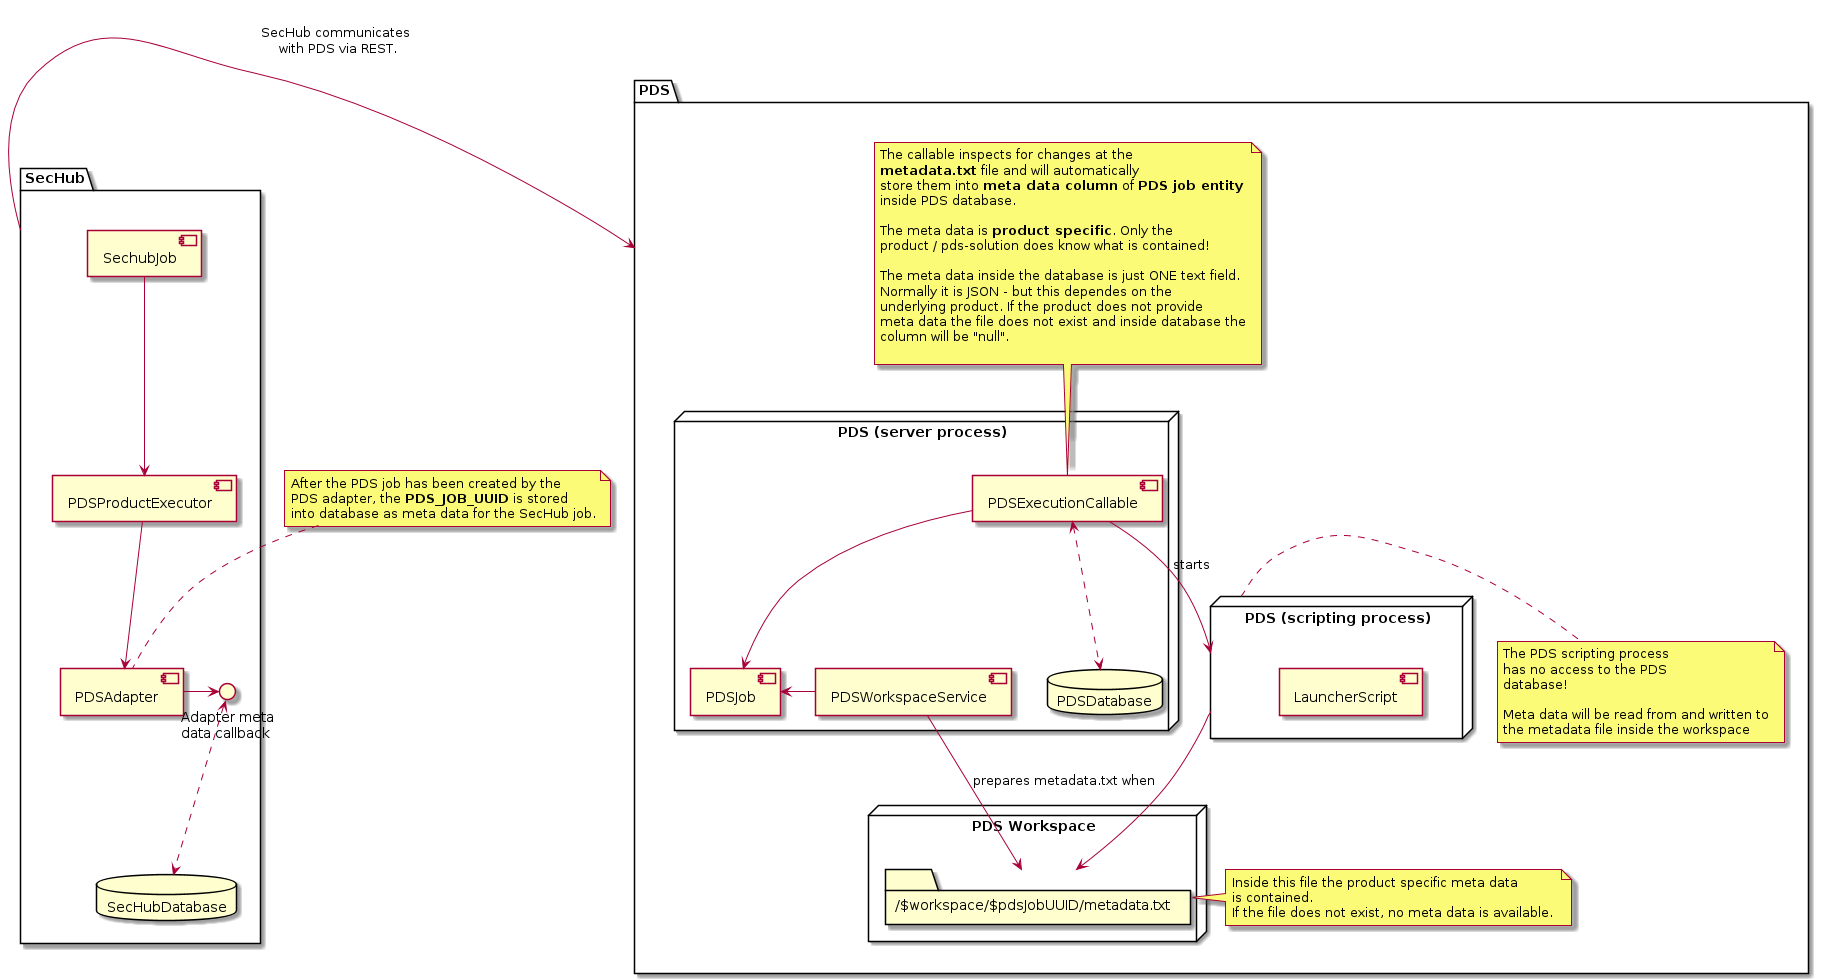

The diagram above was rendered by PlantUML. Its source (embedded in the PNG):
@startuml
package "SecHub" as sechub_package{
    database SecHubDatabase as sechub_db

    component SechubJob as sechub_job

    component PDSProductExecutor as product_executor
    component PDSAdapter as pds_adapter
    interface "Adapter meta\ndata callback" as sechub_metadata_callback

    sechub_job --> product_executor
    product_executor  --> pds_adapter


    sechub_metadata_callback <..> sechub_db

    pds_adapter -> sechub_metadata_callback
}

note top of pds_adapter
 After the PDS job has been created by the
 PDS adapter, the <b>PDS_JOB_UUID</b> is stored
 into database as meta data for the SecHub job.
end note



package "PDS" as pds_package {

node "PDS (server process)" as pds{

    component PDSJob as pds_job
    component PDSExecutionCallable as pds_callable

    component "PDSWorkspaceService" as pds_workspace_service

    database PDSDatabase as pds_db

    pds_callable --> pds_job
    pds_callable <..> pds_db
    pds_workspace_service ->pds_job

}

note top of pds_callable
 The callable inspects for changes at the
 <b>metadata.txt</b> file and will automatically
 store them into <b>meta data column</b> of <b>PDS job entity</b>
 inside PDS database.

 The meta data is <b>product specific</b>. Only the
 product / pds-solution does know what is contained!

 The meta data inside the database is just ONE text field.
 Normally it is JSON - but this dependes on the
 underlying product. If the product does not provide
 meta data the file does not exist and inside database the
 column will be "null".

end note

node "PDS (scripting process)" as pds_scripting_process {
    component LauncherScript
}

node "PDS Workspace" as workspace{

    folder "/$workspace/$pdsJobUUID/metadata.txt" as pds_workspace_metadata_location
}

note right of pds_workspace_metadata_location
 Inside this file the product specific meta data
 is contained.
 If the file does not exist, no meta data is available. 
end note


sechub_package -> pds_package: "SecHub communicates\n with PDS via REST."

pds_callable --> pds_scripting_process : starts

pds_scripting_process --> pds_workspace_metadata_location

pds_workspace_service-->pds_workspace_metadata_location: prepares metadata.txt when

note right of pds_scripting_process
  The PDS scripting process
  has no access to the PDS
  database!

  Meta data will be read from and written to
  the metadata file inside the workspace
end note

}

@enduml